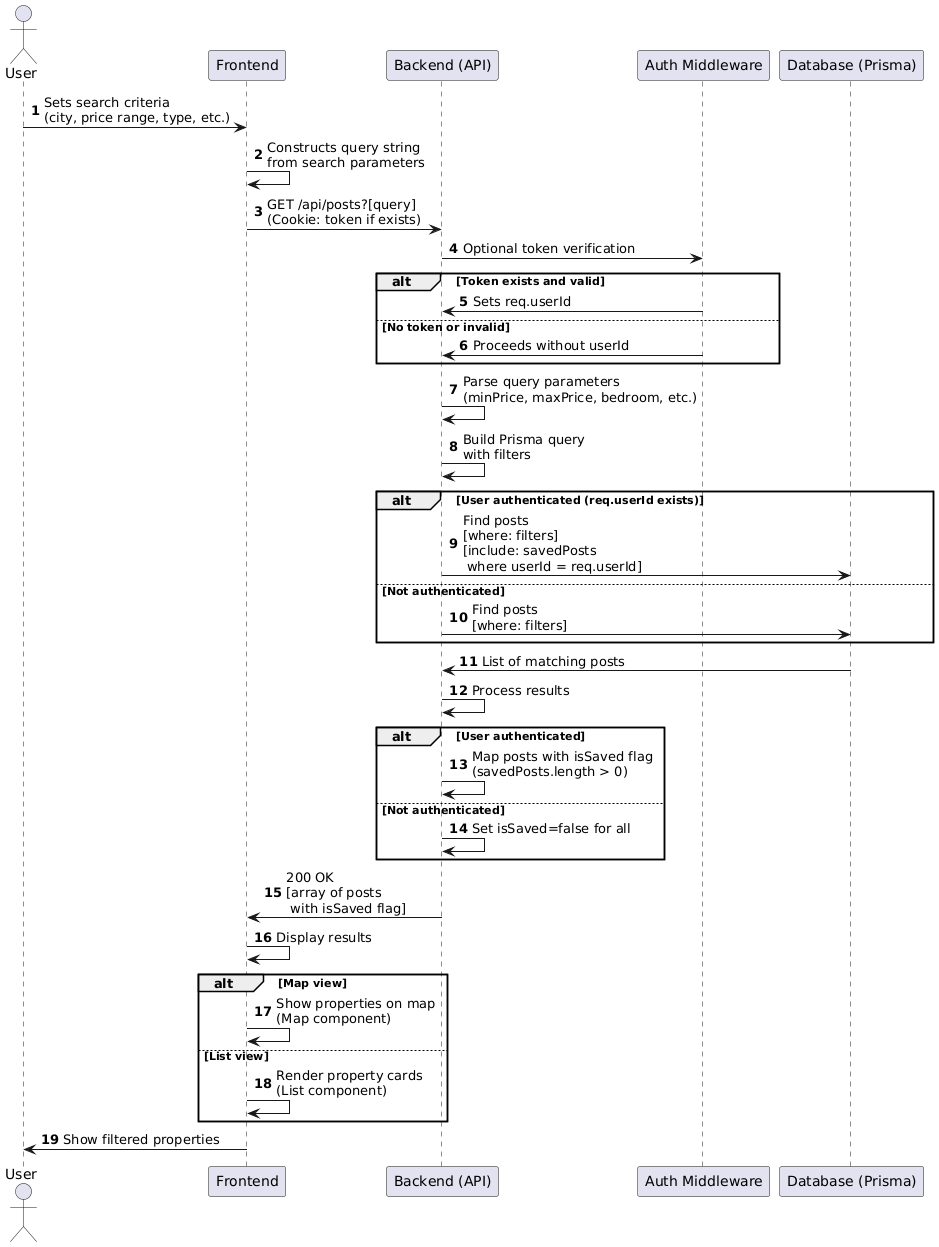

The diagram above was rendered by PlantUML. Its source (embedded in the PNG):
@startuml
actor User
participant "Frontend" as Frontend
participant "Backend (API)" as Backend
participant "Auth Middleware" as Auth
participant "Database (Prisma)" as Database

autonumber

User -> Frontend: Sets search criteria\n(city, price range, type, etc.)
Frontend -> Frontend: Constructs query string\nfrom search parameters
Frontend -> Backend: GET /api/posts?[query]\n(Cookie: token if exists)

Backend -> Auth: Optional token verification
alt Token exists and valid
    Auth -> Backend: Sets req.userId
else No token or invalid
    Auth -> Backend: Proceeds without userId
end

Backend -> Backend: Parse query parameters\n(minPrice, maxPrice, bedroom, etc.)
Backend -> Backend: Build Prisma query\nwith filters

alt User authenticated (req.userId exists)
    Backend -> Database: Find posts\n[where: filters]\n[include: savedPosts\n where userId = req.userId]
else Not authenticated
    Backend -> Database: Find posts\n[where: filters]
end

Database -> Backend: List of matching posts

Backend -> Backend: Process results
alt User authenticated
    Backend -> Backend: Map posts with isSaved flag\n(savedPosts.length > 0)
else Not authenticated
    Backend -> Backend: Set isSaved=false for all
end

Backend -> Frontend: 200 OK\n[array of posts\n with isSaved flag]

Frontend -> Frontend: Display results
alt Map view
    Frontend -> Frontend: Show properties on map\n(Map component)
else List view
    Frontend -> Frontend: Render property cards\n(List component)
end

Frontend -> User: Show filtered properties
@enduml